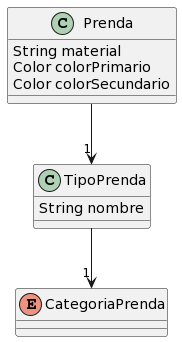

The diagram above was rendered by PlantUML. Its source (embedded in the PNG):
@startuml
class Prenda {
    String material
    Color colorPrimario
    Color colorSecundario
}

class TipoPrenda {
    String nombre
}

Prenda --> "1" TipoPrenda

enum CategoriaPrenda

TipoPrenda --> "1" CategoriaPrenda
@enduml